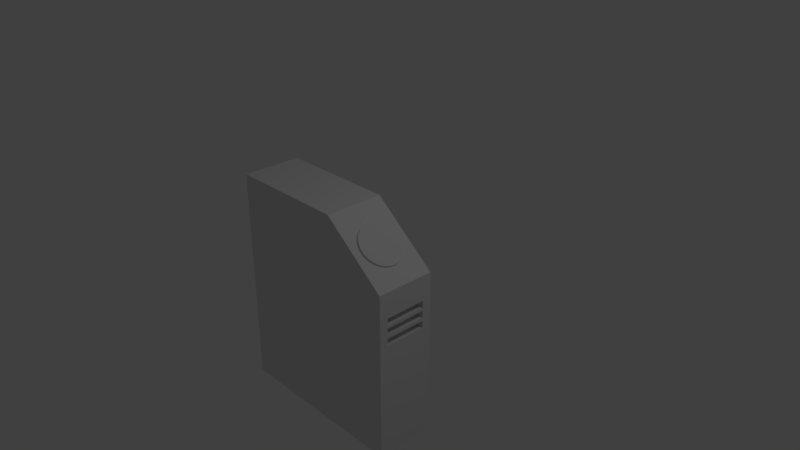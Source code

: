 # Source: gate.blend  (saved by Blender 2.79.0; exported with 4.5.12 LTS)
import bpy
from mathutils import Matrix  # noqa: F401  (used for matrix-valued properties, if any)

bpy.ops.wm.read_factory_settings(use_empty=True)
scene = bpy.context.scene
scene.name = 'Scene'

# ---- collections
col_collection_1 = bpy.data.collections.new('Collection 1'); scene.collection.children.link(col_collection_1)

# ---- materials (node trees are filled in below, after node groups)
mat_material = bpy.data.materials.new('Material')
mat_material.alpha_threshold = 0.0
mat_material.use_transparent_shadow = False
mat_material.roughness = 0.5
mat_material.line_color = (0.0, 0.0, 0.0, 1.0)

# ---- material node trees

# ---- world
world_world = bpy.data.worlds.new('World'); scene.world = world_world
world_world.color = (0.05088, 0.05088, 0.05088)
world_world.use_sun_shadow = False
world_world.sun_shadow_jitter_overblur = 0.0
world_world.cycles.sampling_method = 'MANUAL'

# ---- cameras
cam_camera = bpy.data.cameras.new('Camera')
cam_camera.clip_end = 100.0
cam_camera.lens = 35.0
cam_camera.sensor_width = 32.0
cam_camera.sensor_height = 18.0
cam_camera.ortho_scale = 7.314
cam_camera.dof.focus_distance = 0.0
cam_camera.dof.aperture_fstop = 128.0

# ---- lights
light_lamp = bpy.data.lights.new('Lamp', 'POINT')
light_lamp.transmission_factor = 0.0
light_lamp.cutoff_distance = 30.0
light_lamp.energy = 100.0
light_lamp.shadow_buffer_clip_start = 1.001
light_lamp.shadow_soft_size = 0.1
light_lamp.shadow_maximum_resolution = 0.006
light_lamp.use_absolute_resolution = True

# ---- meshes
me_cylinder = bpy.data.meshes.new('Cylinder')
me_cylinder.from_pydata([(0.0, 1.0, -1.0), (0.0, 1.0, 1.0), (0.1951, 0.9808, -1.0), (0.1951, 0.9808, 1.0), (0.3827, 0.9239, -1.0), (0.3827, 0.9239, 1.0), (0.5556, 0.8315, -1.0), (0.5556, 0.8315, 1.0), (0.7071, 0.7071, -1.0), (0.7071, 0.7071, 1.0), (0.8315, 0.5556, -1.0), (0.8315, 0.5556, 1.0), (0.9239, 0.3827, -1.0), (0.9239, 0.3827, 1.0), (0.9808, 0.1951, -1.0), (0.9808, 0.1951, 1.0), (1.0, 7.55e-08, -1.0), (1.0, 7.55e-08, 1.0), (0.9808, -0.1951, -1.0), (0.9808, -0.1951, 1.0), (0.9239, -0.3827, -1.0), (0.9239, -0.3827, 1.0), (0.8315, -0.5556, -1.0), (0.8315, -0.5556, 1.0), (0.7071, -0.7071, -1.0), (0.7071, -0.7071, 1.0), (0.5556, -0.8315, -1.0), (0.5556, -0.8315, 1.0), (0.3827, -0.9239, -1.0), (0.3827, -0.9239, 1.0), (0.1951, -0.9808, -1.0), (0.1951, -0.9808, 1.0), (-3.258e-07, -1.0, -1.0), (-3.258e-07, -1.0, 1.0), (-0.1951, -0.9808, -1.0), (-0.1951, -0.9808, 1.0), (-0.3827, -0.9239, -1.0), (-0.3827, -0.9239, 1.0), (-0.5556, -0.8315, -1.0), (-0.5556, -0.8315, 1.0), (-0.7071, -0.7071, -1.0), (-0.7071, -0.7071, 1.0), (-0.8315, -0.5556, -1.0), (-0.8315, -0.5556, 1.0), (-0.9239, -0.3827, -1.0), (-0.9239, -0.3827, 1.0), (-0.9808, -0.1951, -1.0), (-0.9808, -0.1951, 1.0), (-1.0, 9.656e-07, -1.0), (-1.0, 9.656e-07, 1.0), (-0.9808, 0.1951, -1.0), (-0.9808, 0.1951, 1.0), (-0.9239, 0.3827, -1.0), (-0.9239, 0.3827, 1.0), (-0.8315, 0.5556, -1.0), (-0.8315, 0.5556, 1.0), (-0.7071, 0.7071, -1.0), (-0.7071, 0.7071, 1.0), (-0.5556, 0.8315, -1.0), (-0.5556, 0.8315, 1.0), (-0.3827, 0.9239, -1.0), (-0.3827, 0.9239, 1.0), (-0.1951, 0.9808, -1.0), (-0.1951, 0.9808, 1.0)], [], [(0, 1, 3, 2), (2, 3, 5, 4), (4, 5, 7, 6), (6, 7, 9, 8), (8, 9, 11, 10), (10, 11, 13, 12), (12, 13, 15, 14), (14, 15, 17, 16), (16, 17, 19, 18), (18, 19, 21, 20), (20, 21, 23, 22), (22, 23, 25, 24), (24, 25, 27, 26), (26, 27, 29, 28), (28, 29, 31, 30), (30, 31, 33, 32), (32, 33, 35, 34), (34, 35, 37, 36), (36, 37, 39, 38), (38, 39, 41, 40), (40, 41, 43, 42), (42, 43, 45, 44), (44, 45, 47, 46), (46, 47, 49, 48), (48, 49, 51, 50), (50, 51, 53, 52), (52, 53, 55, 54), (54, 55, 57, 56), (56, 57, 59, 58), (58, 59, 61, 60), (3, 1, 63, 61, 59, 57, 55, 53, 51, 49, 47, 45, 43, 41, 39, 37, 35, 33, 31, 29, 27, 25, 23, 21, 19, 17, 15, 13, 11, 9, 7, 5), (60, 61, 63, 62), (62, 63, 1, 0), (0, 2, 4, 6, 8, 10, 12, 14, 16, 18, 20, 22, 24, 26, 28, 30, 32, 34, 36, 38, 40, 42, 44, 46, 48, 50, 52, 54, 56, 58, 60, 62)])
me_cylinder.use_remesh_preserve_volume = False
me_cylinder.use_remesh_preserve_attributes = False
me_cylinder.use_mirror_vertex_groups = False
me_cylinder.update()
me_cube = bpy.data.meshes.new('Cube')
me_cube.from_pydata([(0.9158, 0.7079, -0.4139), (0.9158, 0.7079, -0.3183), (0.9158, -0.7071, -0.4139), (0.9158, -0.7071, -0.3183), (0.9158, 0.7079, -0.2746), (0.9158, 0.7079, -0.179), (0.9158, -0.7071, -0.2746), (0.9158, -0.7071, -0.179), (0.9158, 0.7079, -0.1383), (0.9158, 0.7079, -0.04276), (0.9158, -0.7071, -0.1383), (0.9158, -0.7071, -0.04276), (1.0, 1.0, -1.0), (1.0, -1.0, -1.0), (-1.0, -1.0, -1.0), (-1.0, 1.0, -1.0), (-1.0, -1.0, 1.0), (-1.0, 1.0, 1.0), (0.3, -1.0, 1.0), (1.0, -1.0, 0.3), (0.3, 1.0, 1.0), (1.0, 1.0, 0.3), (1.0, 0.7079, -0.1383), (1.0, -0.7071, -0.1383), (1.0, 0.7079, -0.04276), (1.0, -0.7071, -0.04276), (1.0, 0.7079, -0.2746), (1.0, -0.7071, -0.2746), (1.0, 0.7079, -0.179), (1.0, -0.7071, -0.179), (1.0, 0.7079, -0.4139), (1.0, -0.7071, -0.4139), (1.0, 0.7079, -0.3183), (1.0, -0.7071, -0.3183), (1.0, 1.0, -2.0), (1.0, -1.0, -2.0), (-1.0, 1.0, -2.0), (-1.0, -1.0, -2.0)], [], [(2, 0, 1, 3), (0, 30, 32, 1), (3, 1, 32, 33), (6, 4, 5, 7), (4, 26, 28, 5), (7, 5, 28, 29), (10, 8, 9, 11), (8, 22, 24, 9), (11, 9, 24, 25), (13, 14, 37, 35), (14, 16, 17, 15), (19, 21, 20, 18), (17, 16, 18, 20), (14, 13, 19, 18, 16), (15, 17, 20, 21, 12), (12, 21, 32, 30, 31, 13), (23, 10, 11, 25), (19, 23, 25, 24, 21), (22, 8, 10, 23), (27, 6, 7, 29), (19, 27, 29, 28, 21, 24, 22, 23), (26, 4, 6, 27), (13, 31, 33, 32, 21, 28, 26, 27, 19), (31, 2, 3, 33), (30, 0, 2, 31), (34, 35, 37, 36), (12, 13, 35, 34), (14, 15, 36, 37), (15, 12, 34, 36)])
me_cube.materials.append(mat_material)
me_cube.use_remesh_preserve_volume = False
me_cube.use_remesh_preserve_attributes = False
me_cube.use_mirror_vertex_groups = False
me_cube.update()

# ---- objects
ob_cylinder = bpy.data.objects.new('Cylinder', me_cylinder)
ob_cube = bpy.data.objects.new('Cube', me_cube)
ob_lamp = bpy.data.objects.new('Lamp', light_lamp)
ob_camera = bpy.data.objects.new('Camera', cam_camera)

# ---- transforms, parenting, visibility, modifiers, constraints
ob_cylinder.location = (0.8242, -0.5404, 0.6469)
ob_cylinder.rotation_euler = (0.05869, 0.6939, 0.07726)
ob_cylinder.scale = (-0.2937, -0.2937, 0.02567)
ob_cylinder.lineart.crease_threshold = 0.0
ob_cube.location = (0.0, -0.5451, 0.0)
ob_cube.scale = (1.25, 0.4, 1.0)
ob_cube.lock_rotations_4d = False
ob_cube.empty_display_type = 'ARROWS'
ob_cube.lineart.crease_threshold = 0.0
ob_lamp.location = (4.076, 1.005, 5.904)
ob_lamp.rotation_euler = (0.6503, 0.05522, 1.866)
ob_lamp.lock_rotations_4d = False
ob_lamp.empty_display_type = 'ARROWS'
ob_lamp.color = (0.0, 0.0, 0.0, 0.0)
ob_lamp.lineart.crease_threshold = 0.0
ob_camera.location = (7.481, -6.508, 5.344)
ob_camera.rotation_euler = (1.109, 0.0, 0.8149)
ob_camera.lock_rotations_4d = False
ob_camera.empty_display_type = 'ARROWS'
ob_camera.color = (0.0, 0.0, 0.0, 0.0)
ob_camera.display_type = 'WIRE'
ob_camera.lineart.crease_threshold = 0.0

# ---- collection membership
col_collection_1.objects.link(ob_cylinder)
col_collection_1.objects.link(ob_cube)
col_collection_1.objects.link(ob_lamp)
col_collection_1.objects.link(ob_camera)

# ---- scene / render settings (as saved in the file)
scene.camera = ob_camera
scene.frame_start = 1; scene.frame_end = 250; scene.frame_set(1)
scene.render.engine = 'BLENDER_EEVEE_NEXT'
scene.render.resolution_percentage = 50
scene.render.dither_intensity = 0.0
scene.cycles.use_denoising = False
scene.cycles.samples = 128
scene.cycles.sampling_pattern = 'TABULATED_SOBOL'
scene.cycles.use_adaptive_sampling = False
scene.cycles.use_light_tree = False
scene.cycles.blur_glossy = 0.0
scene.cycles.sample_clamp_indirect = 0.0
scene.view_settings.view_transform = 'Standard'
bpy.context.view_layer.update()
